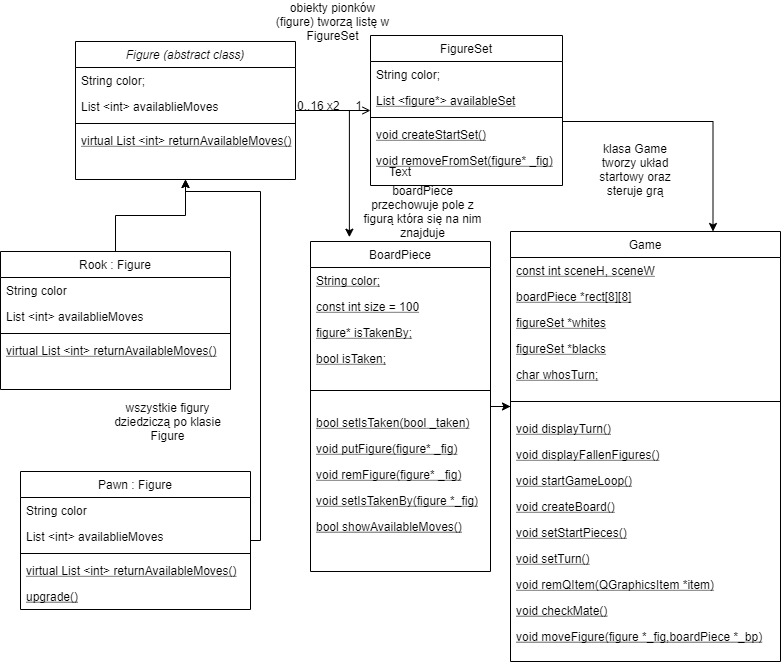

The diagram above was exported from draw.io. Its source (the exported page's mxGraphModel, read from the mxfile embedded in the PNG):
<mxGraphModel dx="1038" dy="580" grid="1" gridSize="10" guides="1" tooltips="1" connect="1" arrows="1" fold="1" page="1" pageScale="1" pageWidth="827" pageHeight="1169" math="0" shadow="0">
  <root>
    <mxCell id="WIyWlLk6GJQsqaUBKTNV-0" />
    <mxCell id="WIyWlLk6GJQsqaUBKTNV-1" parent="WIyWlLk6GJQsqaUBKTNV-0" />
    <mxCell id="OHDkW4WW_dgPe4JLG3_T-54" style="edgeStyle=orthogonalEdgeStyle;rounded=0;orthogonalLoop=1;jettySize=auto;html=1;entryX=0.216;entryY=-0.013;entryDx=0;entryDy=0;entryPerimeter=0;" parent="WIyWlLk6GJQsqaUBKTNV-1" source="zkfFHV4jXpPFQw0GAbJ--0" target="zkfFHV4jXpPFQw0GAbJ--13" edge="1">
      <mxGeometry relative="1" as="geometry" />
    </mxCell>
    <mxCell id="zkfFHV4jXpPFQw0GAbJ--0" value="Figure (abstract class)" style="swimlane;fontStyle=2;align=center;verticalAlign=top;childLayout=stackLayout;horizontal=1;startSize=26;horizontalStack=0;resizeParent=1;resizeLast=0;collapsible=1;marginBottom=0;rounded=0;shadow=0;strokeWidth=1;" parent="WIyWlLk6GJQsqaUBKTNV-1" vertex="1">
      <mxGeometry x="85" y="100" width="220" height="138" as="geometry">
        <mxRectangle x="230" y="140" width="160" height="26" as="alternateBounds" />
      </mxGeometry>
    </mxCell>
    <mxCell id="OHDkW4WW_dgPe4JLG3_T-5" value="String color;" style="text;align=left;verticalAlign=top;spacingLeft=4;spacingRight=4;overflow=hidden;rotatable=0;points=[[0,0.5],[1,0.5]];portConstraint=eastwest;" parent="zkfFHV4jXpPFQw0GAbJ--0" vertex="1">
      <mxGeometry y="26" width="220" height="26" as="geometry" />
    </mxCell>
    <mxCell id="OHDkW4WW_dgPe4JLG3_T-44" value="List &lt;int&gt; availablieMoves" style="text;align=left;verticalAlign=top;spacingLeft=4;spacingRight=4;overflow=hidden;rotatable=0;points=[[0,0.5],[1,0.5]];portConstraint=eastwest;" parent="zkfFHV4jXpPFQw0GAbJ--0" vertex="1">
      <mxGeometry y="52" width="220" height="26" as="geometry" />
    </mxCell>
    <mxCell id="zkfFHV4jXpPFQw0GAbJ--4" value="" style="line;html=1;strokeWidth=1;align=left;verticalAlign=middle;spacingTop=-1;spacingLeft=3;spacingRight=3;rotatable=0;labelPosition=right;points=[];portConstraint=eastwest;" parent="zkfFHV4jXpPFQw0GAbJ--0" vertex="1">
      <mxGeometry y="78" width="220" height="8" as="geometry" />
    </mxCell>
    <mxCell id="OHDkW4WW_dgPe4JLG3_T-2" value="virtual List &lt;int&gt; returnAvailableMoves()" style="text;align=left;verticalAlign=top;spacingLeft=4;spacingRight=4;overflow=hidden;rotatable=0;points=[[0,0.5],[1,0.5]];portConstraint=eastwest;fontStyle=4" parent="zkfFHV4jXpPFQw0GAbJ--0" vertex="1">
      <mxGeometry y="86" width="220" height="26" as="geometry" />
    </mxCell>
    <mxCell id="OHDkW4WW_dgPe4JLG3_T-51" style="edgeStyle=orthogonalEdgeStyle;rounded=0;orthogonalLoop=1;jettySize=auto;html=1;entryX=0.5;entryY=1;entryDx=0;entryDy=0;" parent="WIyWlLk6GJQsqaUBKTNV-1" source="zkfFHV4jXpPFQw0GAbJ--6" target="zkfFHV4jXpPFQw0GAbJ--0" edge="1">
      <mxGeometry relative="1" as="geometry">
        <mxPoint x="260" y="260" as="targetPoint" />
      </mxGeometry>
    </mxCell>
    <mxCell id="zkfFHV4jXpPFQw0GAbJ--6" value="Rook : Figure" style="swimlane;fontStyle=0;align=center;verticalAlign=top;childLayout=stackLayout;horizontal=1;startSize=26;horizontalStack=0;resizeParent=1;resizeLast=0;collapsible=1;marginBottom=0;rounded=0;shadow=0;strokeWidth=1;" parent="WIyWlLk6GJQsqaUBKTNV-1" vertex="1">
      <mxGeometry x="10" y="310" width="230" height="138" as="geometry">
        <mxRectangle x="130" y="380" width="160" height="26" as="alternateBounds" />
      </mxGeometry>
    </mxCell>
    <mxCell id="zkfFHV4jXpPFQw0GAbJ--7" value="String color" style="text;align=left;verticalAlign=top;spacingLeft=4;spacingRight=4;overflow=hidden;rotatable=0;points=[[0,0.5],[1,0.5]];portConstraint=eastwest;" parent="zkfFHV4jXpPFQw0GAbJ--6" vertex="1">
      <mxGeometry y="26" width="230" height="26" as="geometry" />
    </mxCell>
    <mxCell id="OHDkW4WW_dgPe4JLG3_T-43" value="List &lt;int&gt; availablieMoves" style="text;align=left;verticalAlign=top;spacingLeft=4;spacingRight=4;overflow=hidden;rotatable=0;points=[[0,0.5],[1,0.5]];portConstraint=eastwest;" parent="zkfFHV4jXpPFQw0GAbJ--6" vertex="1">
      <mxGeometry y="52" width="230" height="26" as="geometry" />
    </mxCell>
    <mxCell id="zkfFHV4jXpPFQw0GAbJ--9" value="" style="line;html=1;strokeWidth=1;align=left;verticalAlign=middle;spacingTop=-1;spacingLeft=3;spacingRight=3;rotatable=0;labelPosition=right;points=[];portConstraint=eastwest;" parent="zkfFHV4jXpPFQw0GAbJ--6" vertex="1">
      <mxGeometry y="78" width="230" height="8" as="geometry" />
    </mxCell>
    <mxCell id="zkfFHV4jXpPFQw0GAbJ--10" value="virtual List &lt;int&gt; returnAvailableMoves()" style="text;align=left;verticalAlign=top;spacingLeft=4;spacingRight=4;overflow=hidden;rotatable=0;points=[[0,0.5],[1,0.5]];portConstraint=eastwest;fontStyle=4" parent="zkfFHV4jXpPFQw0GAbJ--6" vertex="1">
      <mxGeometry y="86" width="230" height="26" as="geometry" />
    </mxCell>
    <mxCell id="OV4_KWCXrgmkAiPBE44Q-0" style="edgeStyle=orthogonalEdgeStyle;rounded=0;orthogonalLoop=1;jettySize=auto;html=1;" edge="1" parent="WIyWlLk6GJQsqaUBKTNV-1" source="zkfFHV4jXpPFQw0GAbJ--13">
      <mxGeometry relative="1" as="geometry">
        <mxPoint x="520" y="465" as="targetPoint" />
      </mxGeometry>
    </mxCell>
    <mxCell id="zkfFHV4jXpPFQw0GAbJ--13" value="BoardPiece" style="swimlane;fontStyle=0;align=center;verticalAlign=top;childLayout=stackLayout;horizontal=1;startSize=26;horizontalStack=0;resizeParent=1;resizeLast=0;collapsible=1;marginBottom=0;rounded=0;shadow=0;strokeWidth=1;" parent="WIyWlLk6GJQsqaUBKTNV-1" vertex="1">
      <mxGeometry x="320" y="300" width="180" height="330" as="geometry">
        <mxRectangle x="340" y="380" width="170" height="26" as="alternateBounds" />
      </mxGeometry>
    </mxCell>
    <mxCell id="OHDkW4WW_dgPe4JLG3_T-9" value="String color;" style="text;align=left;verticalAlign=top;spacingLeft=4;spacingRight=4;overflow=hidden;rotatable=0;points=[[0,0.5],[1,0.5]];portConstraint=eastwest;fontStyle=4" parent="zkfFHV4jXpPFQw0GAbJ--13" vertex="1">
      <mxGeometry y="26" width="180" height="26" as="geometry" />
    </mxCell>
    <mxCell id="OHDkW4WW_dgPe4JLG3_T-10" value="const int size = 100" style="text;align=left;verticalAlign=top;spacingLeft=4;spacingRight=4;overflow=hidden;rotatable=0;points=[[0,0.5],[1,0.5]];portConstraint=eastwest;fontStyle=4" parent="zkfFHV4jXpPFQw0GAbJ--13" vertex="1">
      <mxGeometry y="52" width="180" height="26" as="geometry" />
    </mxCell>
    <mxCell id="OHDkW4WW_dgPe4JLG3_T-11" value="figure* isTakenBy;&#10;" style="text;align=left;verticalAlign=top;spacingLeft=4;spacingRight=4;overflow=hidden;rotatable=0;points=[[0,0.5],[1,0.5]];portConstraint=eastwest;fontStyle=4" parent="zkfFHV4jXpPFQw0GAbJ--13" vertex="1">
      <mxGeometry y="78" width="180" height="26" as="geometry" />
    </mxCell>
    <mxCell id="OHDkW4WW_dgPe4JLG3_T-12" value="bool isTaken;" style="text;align=left;verticalAlign=top;spacingLeft=4;spacingRight=4;overflow=hidden;rotatable=0;points=[[0,0.5],[1,0.5]];portConstraint=eastwest;fontStyle=4" parent="zkfFHV4jXpPFQw0GAbJ--13" vertex="1">
      <mxGeometry y="104" width="180" height="26" as="geometry" />
    </mxCell>
    <mxCell id="zkfFHV4jXpPFQw0GAbJ--15" value="" style="line;html=1;strokeWidth=1;align=left;verticalAlign=middle;spacingTop=-1;spacingLeft=3;spacingRight=3;rotatable=0;labelPosition=right;points=[];portConstraint=eastwest;" parent="zkfFHV4jXpPFQw0GAbJ--13" vertex="1">
      <mxGeometry y="130" width="180" height="38" as="geometry" />
    </mxCell>
    <mxCell id="OHDkW4WW_dgPe4JLG3_T-16" value="bool setIsTaken(bool _taken)" style="text;align=left;verticalAlign=top;spacingLeft=4;spacingRight=4;overflow=hidden;rotatable=0;points=[[0,0.5],[1,0.5]];portConstraint=eastwest;fontStyle=4" parent="zkfFHV4jXpPFQw0GAbJ--13" vertex="1">
      <mxGeometry y="168" width="180" height="26" as="geometry" />
    </mxCell>
    <mxCell id="OHDkW4WW_dgPe4JLG3_T-15" value="void putFigure(figure* _fig)" style="text;align=left;verticalAlign=top;spacingLeft=4;spacingRight=4;overflow=hidden;rotatable=0;points=[[0,0.5],[1,0.5]];portConstraint=eastwest;fontStyle=4" parent="zkfFHV4jXpPFQw0GAbJ--13" vertex="1">
      <mxGeometry y="194" width="180" height="26" as="geometry" />
    </mxCell>
    <mxCell id="OHDkW4WW_dgPe4JLG3_T-14" value="void remFigure(figure* _fig)" style="text;align=left;verticalAlign=top;spacingLeft=4;spacingRight=4;overflow=hidden;rotatable=0;points=[[0,0.5],[1,0.5]];portConstraint=eastwest;fontStyle=4" parent="zkfFHV4jXpPFQw0GAbJ--13" vertex="1">
      <mxGeometry y="220" width="180" height="26" as="geometry" />
    </mxCell>
    <mxCell id="OHDkW4WW_dgPe4JLG3_T-13" value="void setIsTakenBy(figure *_fig)" style="text;align=left;verticalAlign=top;spacingLeft=4;spacingRight=4;overflow=hidden;rotatable=0;points=[[0,0.5],[1,0.5]];portConstraint=eastwest;fontStyle=4" parent="zkfFHV4jXpPFQw0GAbJ--13" vertex="1">
      <mxGeometry y="246" width="180" height="26" as="geometry" />
    </mxCell>
    <mxCell id="OHDkW4WW_dgPe4JLG3_T-30" value="bool showAvailableMoves()" style="text;align=left;verticalAlign=top;spacingLeft=4;spacingRight=4;overflow=hidden;rotatable=0;points=[[0,0.5],[1,0.5]];portConstraint=eastwest;fontStyle=4" parent="zkfFHV4jXpPFQw0GAbJ--13" vertex="1">
      <mxGeometry y="272" width="180" height="26" as="geometry" />
    </mxCell>
    <mxCell id="OHDkW4WW_dgPe4JLG3_T-56" style="edgeStyle=orthogonalEdgeStyle;rounded=0;orthogonalLoop=1;jettySize=auto;html=1;entryX=0.75;entryY=0;entryDx=0;entryDy=0;" parent="WIyWlLk6GJQsqaUBKTNV-1" source="zkfFHV4jXpPFQw0GAbJ--17" target="OHDkW4WW_dgPe4JLG3_T-18" edge="1">
      <mxGeometry relative="1" as="geometry">
        <Array as="points">
          <mxPoint x="723" y="180" />
        </Array>
      </mxGeometry>
    </mxCell>
    <mxCell id="zkfFHV4jXpPFQw0GAbJ--17" value="FigureSet" style="swimlane;fontStyle=0;align=center;verticalAlign=top;childLayout=stackLayout;horizontal=1;startSize=26;horizontalStack=0;resizeParent=1;resizeLast=0;collapsible=1;marginBottom=0;rounded=0;shadow=0;strokeWidth=1;" parent="WIyWlLk6GJQsqaUBKTNV-1" vertex="1">
      <mxGeometry x="380" y="94" width="192" height="150" as="geometry">
        <mxRectangle x="550" y="140" width="160" height="26" as="alternateBounds" />
      </mxGeometry>
    </mxCell>
    <mxCell id="zkfFHV4jXpPFQw0GAbJ--1" value="String color;" style="text;align=left;verticalAlign=top;spacingLeft=4;spacingRight=4;overflow=hidden;rotatable=0;points=[[0,0.5],[1,0.5]];portConstraint=eastwest;" parent="zkfFHV4jXpPFQw0GAbJ--17" vertex="1">
      <mxGeometry y="26" width="192" height="26" as="geometry" />
    </mxCell>
    <mxCell id="OHDkW4WW_dgPe4JLG3_T-8" value="List &lt;figure*&gt; availableSet" style="text;align=left;verticalAlign=top;spacingLeft=4;spacingRight=4;overflow=hidden;rotatable=0;points=[[0,0.5],[1,0.5]];portConstraint=eastwest;fontStyle=4" parent="zkfFHV4jXpPFQw0GAbJ--17" vertex="1">
      <mxGeometry y="52" width="192" height="26" as="geometry" />
    </mxCell>
    <mxCell id="zkfFHV4jXpPFQw0GAbJ--23" value="" style="line;html=1;strokeWidth=1;align=left;verticalAlign=middle;spacingTop=-1;spacingLeft=3;spacingRight=3;rotatable=0;labelPosition=right;points=[];portConstraint=eastwest;" parent="zkfFHV4jXpPFQw0GAbJ--17" vertex="1">
      <mxGeometry y="78" width="192" height="8" as="geometry" />
    </mxCell>
    <mxCell id="OHDkW4WW_dgPe4JLG3_T-6" value="void createStartSet()" style="text;align=left;verticalAlign=top;spacingLeft=4;spacingRight=4;overflow=hidden;rotatable=0;points=[[0,0.5],[1,0.5]];portConstraint=eastwest;fontStyle=4" parent="zkfFHV4jXpPFQw0GAbJ--17" vertex="1">
      <mxGeometry y="86" width="192" height="26" as="geometry" />
    </mxCell>
    <mxCell id="OHDkW4WW_dgPe4JLG3_T-17" value="void removeFromSet(figure* _fig)" style="text;align=left;verticalAlign=top;spacingLeft=4;spacingRight=4;overflow=hidden;rotatable=0;points=[[0,0.5],[1,0.5]];portConstraint=eastwest;fontStyle=4" parent="zkfFHV4jXpPFQw0GAbJ--17" vertex="1">
      <mxGeometry y="112" width="192" height="26" as="geometry" />
    </mxCell>
    <mxCell id="zkfFHV4jXpPFQw0GAbJ--26" value="" style="endArrow=open;shadow=0;strokeWidth=1;rounded=0;endFill=1;edgeStyle=elbowEdgeStyle;elbow=vertical;" parent="WIyWlLk6GJQsqaUBKTNV-1" source="zkfFHV4jXpPFQw0GAbJ--0" target="zkfFHV4jXpPFQw0GAbJ--17" edge="1">
      <mxGeometry x="0.5" y="41" relative="1" as="geometry">
        <mxPoint x="380" y="192" as="sourcePoint" />
        <mxPoint x="540" y="192" as="targetPoint" />
        <mxPoint x="-40" y="32" as="offset" />
      </mxGeometry>
    </mxCell>
    <mxCell id="zkfFHV4jXpPFQw0GAbJ--27" value="0..16 x2" style="resizable=0;align=left;verticalAlign=bottom;labelBackgroundColor=none;fontSize=12;" parent="zkfFHV4jXpPFQw0GAbJ--26" connectable="0" vertex="1">
      <mxGeometry x="-1" relative="1" as="geometry">
        <mxPoint y="4" as="offset" />
      </mxGeometry>
    </mxCell>
    <mxCell id="zkfFHV4jXpPFQw0GAbJ--28" value="1" style="resizable=0;align=right;verticalAlign=bottom;labelBackgroundColor=none;fontSize=12;" parent="zkfFHV4jXpPFQw0GAbJ--26" connectable="0" vertex="1">
      <mxGeometry x="1" relative="1" as="geometry">
        <mxPoint x="-7" y="4" as="offset" />
      </mxGeometry>
    </mxCell>
    <mxCell id="OHDkW4WW_dgPe4JLG3_T-18" value="Game" style="swimlane;fontStyle=0;align=center;verticalAlign=top;childLayout=stackLayout;horizontal=1;startSize=26;horizontalStack=0;resizeParent=1;resizeLast=0;collapsible=1;marginBottom=0;rounded=0;shadow=0;strokeWidth=1;" parent="WIyWlLk6GJQsqaUBKTNV-1" vertex="1">
      <mxGeometry x="520" y="290" width="270" height="430" as="geometry">
        <mxRectangle x="340" y="380" width="170" height="26" as="alternateBounds" />
      </mxGeometry>
    </mxCell>
    <mxCell id="OHDkW4WW_dgPe4JLG3_T-19" value="const int sceneH, sceneW" style="text;align=left;verticalAlign=top;spacingLeft=4;spacingRight=4;overflow=hidden;rotatable=0;points=[[0,0.5],[1,0.5]];portConstraint=eastwest;fontStyle=4" parent="OHDkW4WW_dgPe4JLG3_T-18" vertex="1">
      <mxGeometry y="26" width="270" height="26" as="geometry" />
    </mxCell>
    <mxCell id="OHDkW4WW_dgPe4JLG3_T-21" value="boardPiece *rect[8][8]" style="text;align=left;verticalAlign=top;spacingLeft=4;spacingRight=4;overflow=hidden;rotatable=0;points=[[0,0.5],[1,0.5]];portConstraint=eastwest;fontStyle=4" parent="OHDkW4WW_dgPe4JLG3_T-18" vertex="1">
      <mxGeometry y="52" width="270" height="26" as="geometry" />
    </mxCell>
    <mxCell id="OHDkW4WW_dgPe4JLG3_T-22" value="figureSet *whites" style="text;align=left;verticalAlign=top;spacingLeft=4;spacingRight=4;overflow=hidden;rotatable=0;points=[[0,0.5],[1,0.5]];portConstraint=eastwest;fontStyle=4" parent="OHDkW4WW_dgPe4JLG3_T-18" vertex="1">
      <mxGeometry y="78" width="270" height="26" as="geometry" />
    </mxCell>
    <mxCell id="OHDkW4WW_dgPe4JLG3_T-28" value="figureSet *blacks" style="text;align=left;verticalAlign=top;spacingLeft=4;spacingRight=4;overflow=hidden;rotatable=0;points=[[0,0.5],[1,0.5]];portConstraint=eastwest;fontStyle=4" parent="OHDkW4WW_dgPe4JLG3_T-18" vertex="1">
      <mxGeometry y="104" width="270" height="26" as="geometry" />
    </mxCell>
    <mxCell id="OHDkW4WW_dgPe4JLG3_T-32" value="char whosTurn;" style="text;align=left;verticalAlign=top;spacingLeft=4;spacingRight=4;overflow=hidden;rotatable=0;points=[[0,0.5],[1,0.5]];portConstraint=eastwest;fontStyle=4" parent="OHDkW4WW_dgPe4JLG3_T-18" vertex="1">
      <mxGeometry y="130" width="270" height="26" as="geometry" />
    </mxCell>
    <mxCell id="OHDkW4WW_dgPe4JLG3_T-23" value="" style="line;html=1;strokeWidth=1;align=left;verticalAlign=middle;spacingTop=-1;spacingLeft=3;spacingRight=3;rotatable=0;labelPosition=right;points=[];portConstraint=eastwest;" parent="OHDkW4WW_dgPe4JLG3_T-18" vertex="1">
      <mxGeometry y="156" width="270" height="28" as="geometry" />
    </mxCell>
    <mxCell id="OHDkW4WW_dgPe4JLG3_T-35" value="void displayTurn()" style="text;align=left;verticalAlign=top;spacingLeft=4;spacingRight=4;overflow=hidden;rotatable=0;points=[[0,0.5],[1,0.5]];portConstraint=eastwest;fontStyle=4" parent="OHDkW4WW_dgPe4JLG3_T-18" vertex="1">
      <mxGeometry y="184" width="270" height="26" as="geometry" />
    </mxCell>
    <mxCell id="OHDkW4WW_dgPe4JLG3_T-34" value="void displayFallenFigures()" style="text;align=left;verticalAlign=top;spacingLeft=4;spacingRight=4;overflow=hidden;rotatable=0;points=[[0,0.5],[1,0.5]];portConstraint=eastwest;fontStyle=4" parent="OHDkW4WW_dgPe4JLG3_T-18" vertex="1">
      <mxGeometry y="210" width="270" height="26" as="geometry" />
    </mxCell>
    <mxCell id="OHDkW4WW_dgPe4JLG3_T-33" value="void startGameLoop()" style="text;align=left;verticalAlign=top;spacingLeft=4;spacingRight=4;overflow=hidden;rotatable=0;points=[[0,0.5],[1,0.5]];portConstraint=eastwest;fontStyle=4" parent="OHDkW4WW_dgPe4JLG3_T-18" vertex="1">
      <mxGeometry y="236" width="270" height="26" as="geometry" />
    </mxCell>
    <mxCell id="OHDkW4WW_dgPe4JLG3_T-25" value="void createBoard()" style="text;align=left;verticalAlign=top;spacingLeft=4;spacingRight=4;overflow=hidden;rotatable=0;points=[[0,0.5],[1,0.5]];portConstraint=eastwest;fontStyle=4" parent="OHDkW4WW_dgPe4JLG3_T-18" vertex="1">
      <mxGeometry y="262" width="270" height="26" as="geometry" />
    </mxCell>
    <mxCell id="OHDkW4WW_dgPe4JLG3_T-26" value="void setStartPieces()" style="text;align=left;verticalAlign=top;spacingLeft=4;spacingRight=4;overflow=hidden;rotatable=0;points=[[0,0.5],[1,0.5]];portConstraint=eastwest;fontStyle=4" parent="OHDkW4WW_dgPe4JLG3_T-18" vertex="1">
      <mxGeometry y="288" width="270" height="26" as="geometry" />
    </mxCell>
    <mxCell id="OHDkW4WW_dgPe4JLG3_T-31" value="void setTurn()" style="text;align=left;verticalAlign=top;spacingLeft=4;spacingRight=4;overflow=hidden;rotatable=0;points=[[0,0.5],[1,0.5]];portConstraint=eastwest;fontStyle=4" parent="OHDkW4WW_dgPe4JLG3_T-18" vertex="1">
      <mxGeometry y="314" width="270" height="26" as="geometry" />
    </mxCell>
    <mxCell id="OHDkW4WW_dgPe4JLG3_T-24" value="void remQItem(QGraphicsItem *item)" style="text;align=left;verticalAlign=top;spacingLeft=4;spacingRight=4;overflow=hidden;rotatable=0;points=[[0,0.5],[1,0.5]];portConstraint=eastwest;fontStyle=4" parent="OHDkW4WW_dgPe4JLG3_T-18" vertex="1">
      <mxGeometry y="340" width="270" height="26" as="geometry" />
    </mxCell>
    <mxCell id="OHDkW4WW_dgPe4JLG3_T-36" value="void checkMate()" style="text;align=left;verticalAlign=top;spacingLeft=4;spacingRight=4;overflow=hidden;rotatable=0;points=[[0,0.5],[1,0.5]];portConstraint=eastwest;fontStyle=4" parent="OHDkW4WW_dgPe4JLG3_T-18" vertex="1">
      <mxGeometry y="366" width="270" height="26" as="geometry" />
    </mxCell>
    <mxCell id="OHDkW4WW_dgPe4JLG3_T-27" value="void moveFigure(figure *_fig,boardPiece *_bp)" style="text;align=left;verticalAlign=top;spacingLeft=4;spacingRight=4;overflow=hidden;rotatable=0;points=[[0,0.5],[1,0.5]];portConstraint=eastwest;fontStyle=4" parent="OHDkW4WW_dgPe4JLG3_T-18" vertex="1">
      <mxGeometry y="392" width="270" height="36" as="geometry" />
    </mxCell>
    <mxCell id="OHDkW4WW_dgPe4JLG3_T-50" style="edgeStyle=orthogonalEdgeStyle;rounded=0;orthogonalLoop=1;jettySize=auto;html=1;entryX=0.5;entryY=1;entryDx=0;entryDy=0;" parent="WIyWlLk6GJQsqaUBKTNV-1" source="OHDkW4WW_dgPe4JLG3_T-37" target="zkfFHV4jXpPFQw0GAbJ--0" edge="1">
      <mxGeometry relative="1" as="geometry">
        <mxPoint x="280" y="260" as="targetPoint" />
        <Array as="points">
          <mxPoint x="270" y="599" />
          <mxPoint x="270" y="250" />
          <mxPoint x="195" y="250" />
        </Array>
      </mxGeometry>
    </mxCell>
    <mxCell id="OHDkW4WW_dgPe4JLG3_T-37" value="Pawn : Figure" style="swimlane;fontStyle=0;align=center;verticalAlign=top;childLayout=stackLayout;horizontal=1;startSize=26;horizontalStack=0;resizeParent=1;resizeLast=0;collapsible=1;marginBottom=0;rounded=0;shadow=0;strokeWidth=1;" parent="WIyWlLk6GJQsqaUBKTNV-1" vertex="1">
      <mxGeometry x="30" y="530" width="230" height="138" as="geometry">
        <mxRectangle x="130" y="380" width="160" height="26" as="alternateBounds" />
      </mxGeometry>
    </mxCell>
    <mxCell id="OHDkW4WW_dgPe4JLG3_T-38" value="String color" style="text;align=left;verticalAlign=top;spacingLeft=4;spacingRight=4;overflow=hidden;rotatable=0;points=[[0,0.5],[1,0.5]];portConstraint=eastwest;" parent="OHDkW4WW_dgPe4JLG3_T-37" vertex="1">
      <mxGeometry y="26" width="230" height="26" as="geometry" />
    </mxCell>
    <mxCell id="OHDkW4WW_dgPe4JLG3_T-42" value="List &lt;int&gt; availablieMoves" style="text;align=left;verticalAlign=top;spacingLeft=4;spacingRight=4;overflow=hidden;rotatable=0;points=[[0,0.5],[1,0.5]];portConstraint=eastwest;" parent="OHDkW4WW_dgPe4JLG3_T-37" vertex="1">
      <mxGeometry y="52" width="230" height="26" as="geometry" />
    </mxCell>
    <mxCell id="OHDkW4WW_dgPe4JLG3_T-39" value="" style="line;html=1;strokeWidth=1;align=left;verticalAlign=middle;spacingTop=-1;spacingLeft=3;spacingRight=3;rotatable=0;labelPosition=right;points=[];portConstraint=eastwest;" parent="OHDkW4WW_dgPe4JLG3_T-37" vertex="1">
      <mxGeometry y="78" width="230" height="8" as="geometry" />
    </mxCell>
    <mxCell id="OHDkW4WW_dgPe4JLG3_T-40" value="virtual List &lt;int&gt; returnAvailableMoves()" style="text;align=left;verticalAlign=top;spacingLeft=4;spacingRight=4;overflow=hidden;rotatable=0;points=[[0,0.5],[1,0.5]];portConstraint=eastwest;fontStyle=4" parent="OHDkW4WW_dgPe4JLG3_T-37" vertex="1">
      <mxGeometry y="86" width="230" height="26" as="geometry" />
    </mxCell>
    <mxCell id="OHDkW4WW_dgPe4JLG3_T-41" value="upgrade()" style="text;align=left;verticalAlign=top;spacingLeft=4;spacingRight=4;overflow=hidden;rotatable=0;points=[[0,0.5],[1,0.5]];portConstraint=eastwest;fontStyle=4" parent="OHDkW4WW_dgPe4JLG3_T-37" vertex="1">
      <mxGeometry y="112" width="230" height="26" as="geometry" />
    </mxCell>
    <mxCell id="OHDkW4WW_dgPe4JLG3_T-52" value="wszystkie figury dziedziczą po klasie Figure" style="text;html=1;strokeColor=none;fillColor=none;align=center;verticalAlign=middle;whiteSpace=wrap;rounded=0;" parent="WIyWlLk6GJQsqaUBKTNV-1" vertex="1">
      <mxGeometry x="115" y="470" width="125" height="20" as="geometry" />
    </mxCell>
    <mxCell id="OHDkW4WW_dgPe4JLG3_T-53" value="obiekty pionków (figure) tworzą listę w FigureSet" style="text;html=1;strokeColor=none;fillColor=none;align=center;verticalAlign=middle;whiteSpace=wrap;rounded=0;" parent="WIyWlLk6GJQsqaUBKTNV-1" vertex="1">
      <mxGeometry x="280" y="70" width="125" height="20" as="geometry" />
    </mxCell>
    <mxCell id="OHDkW4WW_dgPe4JLG3_T-55" value="boardPiece przechowuje pole z figurą która się na nim znajduje" style="text;html=1;strokeColor=none;fillColor=none;align=center;verticalAlign=middle;whiteSpace=wrap;rounded=0;" parent="WIyWlLk6GJQsqaUBKTNV-1" vertex="1">
      <mxGeometry x="370" y="260" width="125" height="20" as="geometry" />
    </mxCell>
    <mxCell id="OHDkW4WW_dgPe4JLG3_T-58" value="Text" style="text;html=1;strokeColor=none;fillColor=none;align=center;verticalAlign=middle;whiteSpace=wrap;rounded=0;" parent="WIyWlLk6GJQsqaUBKTNV-1" vertex="1">
      <mxGeometry x="390" y="220" width="40" height="20" as="geometry" />
    </mxCell>
    <mxCell id="OHDkW4WW_dgPe4JLG3_T-59" value="klasa Game tworzy układ startowy oraz steruje grą" style="text;html=1;strokeColor=none;fillColor=none;align=center;verticalAlign=middle;whiteSpace=wrap;rounded=0;" parent="WIyWlLk6GJQsqaUBKTNV-1" vertex="1">
      <mxGeometry x="600" y="218" width="90" height="20" as="geometry" />
    </mxCell>
  </root>
</mxGraphModel>